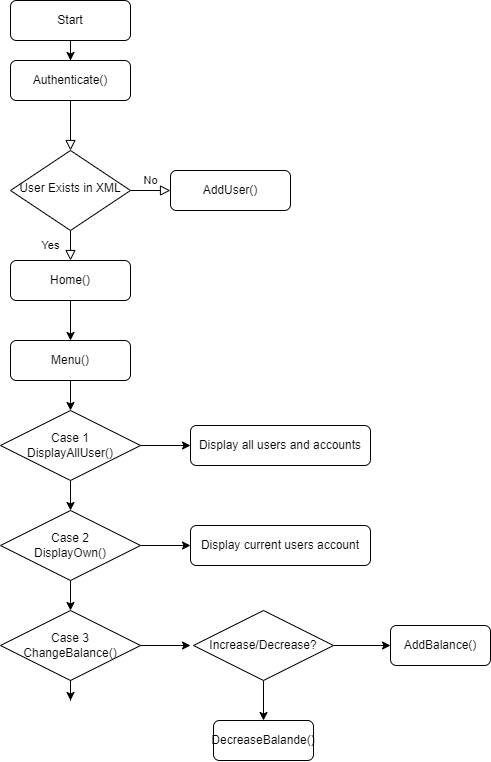

The diagram above was exported from draw.io. Its source (the exported page's mxGraphModel, read from the mxfile embedded in the PNG):
<mxGraphModel dx="938" dy="575" grid="1" gridSize="10" guides="1" tooltips="1" connect="1" arrows="1" fold="1" page="1" pageScale="1" pageWidth="827" pageHeight="1169" background="#ffffff" math="0" shadow="0">
  <root>
    <mxCell id="WIyWlLk6GJQsqaUBKTNV-0" />
    <mxCell id="WIyWlLk6GJQsqaUBKTNV-1" parent="WIyWlLk6GJQsqaUBKTNV-0" />
    <mxCell id="WIyWlLk6GJQsqaUBKTNV-2" value="" style="rounded=0;html=1;jettySize=auto;orthogonalLoop=1;fontSize=11;endArrow=block;endFill=0;endSize=8;strokeWidth=1;shadow=0;labelBackgroundColor=none;edgeStyle=orthogonalEdgeStyle;" parent="WIyWlLk6GJQsqaUBKTNV-1" source="WIyWlLk6GJQsqaUBKTNV-3" target="WIyWlLk6GJQsqaUBKTNV-6" edge="1">
      <mxGeometry relative="1" as="geometry" />
    </mxCell>
    <mxCell id="WIyWlLk6GJQsqaUBKTNV-3" value="Authenticate()" style="rounded=1;whiteSpace=wrap;html=1;fontSize=12;glass=0;strokeWidth=1;shadow=0;" parent="WIyWlLk6GJQsqaUBKTNV-1" vertex="1">
      <mxGeometry x="160" y="80" width="120" height="40" as="geometry" />
    </mxCell>
    <mxCell id="WIyWlLk6GJQsqaUBKTNV-4" value="Yes" style="rounded=0;html=1;jettySize=auto;orthogonalLoop=1;fontSize=11;endArrow=block;endFill=0;endSize=8;strokeWidth=1;shadow=0;labelBackgroundColor=none;edgeStyle=orthogonalEdgeStyle;" parent="WIyWlLk6GJQsqaUBKTNV-1" source="WIyWlLk6GJQsqaUBKTNV-6" edge="1">
      <mxGeometry y="20" relative="1" as="geometry">
        <mxPoint as="offset" />
        <mxPoint x="220" y="280" as="targetPoint" />
      </mxGeometry>
    </mxCell>
    <mxCell id="WIyWlLk6GJQsqaUBKTNV-5" value="No" style="edgeStyle=orthogonalEdgeStyle;rounded=0;html=1;jettySize=auto;orthogonalLoop=1;fontSize=11;endArrow=block;endFill=0;endSize=8;strokeWidth=1;shadow=0;labelBackgroundColor=none;" parent="WIyWlLk6GJQsqaUBKTNV-1" source="WIyWlLk6GJQsqaUBKTNV-6" target="WIyWlLk6GJQsqaUBKTNV-7" edge="1">
      <mxGeometry y="10" relative="1" as="geometry">
        <mxPoint as="offset" />
      </mxGeometry>
    </mxCell>
    <mxCell id="WIyWlLk6GJQsqaUBKTNV-6" value="User Exists in XML" style="rhombus;whiteSpace=wrap;html=1;shadow=0;fontFamily=Helvetica;fontSize=12;align=center;strokeWidth=1;spacing=6;spacingTop=-4;" parent="WIyWlLk6GJQsqaUBKTNV-1" vertex="1">
      <mxGeometry x="160" y="170" width="120" height="80" as="geometry" />
    </mxCell>
    <mxCell id="PF5yn_nCVvLUtrJDxi0B-1" style="edgeStyle=orthogonalEdgeStyle;rounded=0;orthogonalLoop=1;jettySize=auto;html=1;entryX=1;entryY=0.5;entryDx=0;entryDy=0;strokeColor=#FFFFFF;" edge="1" parent="WIyWlLk6GJQsqaUBKTNV-1" source="WIyWlLk6GJQsqaUBKTNV-7" target="WIyWlLk6GJQsqaUBKTNV-12">
      <mxGeometry relative="1" as="geometry">
        <Array as="points">
          <mxPoint x="380" y="300" />
        </Array>
      </mxGeometry>
    </mxCell>
    <mxCell id="WIyWlLk6GJQsqaUBKTNV-7" value="AddUser()" style="rounded=1;whiteSpace=wrap;html=1;fontSize=12;glass=0;strokeWidth=1;shadow=0;" parent="WIyWlLk6GJQsqaUBKTNV-1" vertex="1">
      <mxGeometry x="320" y="190" width="120" height="40" as="geometry" />
    </mxCell>
    <mxCell id="PF5yn_nCVvLUtrJDxi0B-4" style="edgeStyle=orthogonalEdgeStyle;rounded=0;orthogonalLoop=1;jettySize=auto;html=1;" edge="1" parent="WIyWlLk6GJQsqaUBKTNV-1" source="WIyWlLk6GJQsqaUBKTNV-12" target="PF5yn_nCVvLUtrJDxi0B-6">
      <mxGeometry relative="1" as="geometry">
        <mxPoint x="220" y="420" as="targetPoint" />
      </mxGeometry>
    </mxCell>
    <mxCell id="WIyWlLk6GJQsqaUBKTNV-12" value="Home()" style="rounded=1;whiteSpace=wrap;html=1;fontSize=12;glass=0;strokeWidth=1;shadow=0;" parent="WIyWlLk6GJQsqaUBKTNV-1" vertex="1">
      <mxGeometry x="160" y="280" width="120" height="40" as="geometry" />
    </mxCell>
    <mxCell id="PF5yn_nCVvLUtrJDxi0B-3" style="edgeStyle=orthogonalEdgeStyle;rounded=0;orthogonalLoop=1;jettySize=auto;html=1;" edge="1" parent="WIyWlLk6GJQsqaUBKTNV-1" source="PF5yn_nCVvLUtrJDxi0B-2" target="WIyWlLk6GJQsqaUBKTNV-3">
      <mxGeometry relative="1" as="geometry" />
    </mxCell>
    <mxCell id="PF5yn_nCVvLUtrJDxi0B-2" value="Start" style="rounded=1;whiteSpace=wrap;html=1;fontSize=12;glass=0;strokeWidth=1;shadow=0;" vertex="1" parent="WIyWlLk6GJQsqaUBKTNV-1">
      <mxGeometry x="160" y="20" width="120" height="40" as="geometry" />
    </mxCell>
    <mxCell id="PF5yn_nCVvLUtrJDxi0B-7" style="edgeStyle=orthogonalEdgeStyle;rounded=0;orthogonalLoop=1;jettySize=auto;html=1;strokeColor=#FFFFFF;" edge="1" parent="WIyWlLk6GJQsqaUBKTNV-1" source="PF5yn_nCVvLUtrJDxi0B-6">
      <mxGeometry relative="1" as="geometry">
        <mxPoint x="220" y="450" as="targetPoint" />
      </mxGeometry>
    </mxCell>
    <mxCell id="PF5yn_nCVvLUtrJDxi0B-10" style="edgeStyle=orthogonalEdgeStyle;rounded=0;orthogonalLoop=1;jettySize=auto;html=1;strokeColor=#FFFFFF;" edge="1" parent="WIyWlLk6GJQsqaUBKTNV-1" source="PF5yn_nCVvLUtrJDxi0B-6" target="PF5yn_nCVvLUtrJDxi0B-9">
      <mxGeometry relative="1" as="geometry" />
    </mxCell>
    <mxCell id="PF5yn_nCVvLUtrJDxi0B-11" style="edgeStyle=orthogonalEdgeStyle;rounded=0;orthogonalLoop=1;jettySize=auto;html=1;strokeColor=#000000;" edge="1" parent="WIyWlLk6GJQsqaUBKTNV-1" source="PF5yn_nCVvLUtrJDxi0B-6" target="PF5yn_nCVvLUtrJDxi0B-9">
      <mxGeometry relative="1" as="geometry" />
    </mxCell>
    <mxCell id="PF5yn_nCVvLUtrJDxi0B-6" value="Menu()" style="rounded=1;whiteSpace=wrap;html=1;" vertex="1" parent="WIyWlLk6GJQsqaUBKTNV-1">
      <mxGeometry x="160" y="360" width="120" height="40" as="geometry" />
    </mxCell>
    <mxCell id="PF5yn_nCVvLUtrJDxi0B-12" style="edgeStyle=orthogonalEdgeStyle;rounded=0;orthogonalLoop=1;jettySize=auto;html=1;strokeColor=#000000;entryX=0;entryY=0.5;entryDx=0;entryDy=0;" edge="1" parent="WIyWlLk6GJQsqaUBKTNV-1" source="PF5yn_nCVvLUtrJDxi0B-9" target="PF5yn_nCVvLUtrJDxi0B-13">
      <mxGeometry relative="1" as="geometry">
        <mxPoint x="350" y="465" as="targetPoint" />
      </mxGeometry>
    </mxCell>
    <mxCell id="PF5yn_nCVvLUtrJDxi0B-17" style="edgeStyle=orthogonalEdgeStyle;rounded=0;orthogonalLoop=1;jettySize=auto;html=1;entryX=0.5;entryY=0;entryDx=0;entryDy=0;strokeColor=#000000;" edge="1" parent="WIyWlLk6GJQsqaUBKTNV-1" source="PF5yn_nCVvLUtrJDxi0B-9" target="PF5yn_nCVvLUtrJDxi0B-14">
      <mxGeometry relative="1" as="geometry" />
    </mxCell>
    <mxCell id="PF5yn_nCVvLUtrJDxi0B-9" value="Case 1&lt;br&gt;DisplayAllUser()" style="rhombus;whiteSpace=wrap;html=1;" vertex="1" parent="WIyWlLk6GJQsqaUBKTNV-1">
      <mxGeometry x="150" y="430" width="140" height="70" as="geometry" />
    </mxCell>
    <mxCell id="PF5yn_nCVvLUtrJDxi0B-13" value="Display all users and accounts" style="rounded=1;whiteSpace=wrap;html=1;" vertex="1" parent="WIyWlLk6GJQsqaUBKTNV-1">
      <mxGeometry x="340" y="445" width="180" height="40" as="geometry" />
    </mxCell>
    <mxCell id="PF5yn_nCVvLUtrJDxi0B-16" style="edgeStyle=orthogonalEdgeStyle;rounded=0;orthogonalLoop=1;jettySize=auto;html=1;entryX=0;entryY=0.5;entryDx=0;entryDy=0;strokeColor=#000000;" edge="1" parent="WIyWlLk6GJQsqaUBKTNV-1" source="PF5yn_nCVvLUtrJDxi0B-14" target="PF5yn_nCVvLUtrJDxi0B-15">
      <mxGeometry relative="1" as="geometry" />
    </mxCell>
    <mxCell id="PF5yn_nCVvLUtrJDxi0B-23" style="edgeStyle=orthogonalEdgeStyle;rounded=0;orthogonalLoop=1;jettySize=auto;html=1;strokeColor=#000000;" edge="1" parent="WIyWlLk6GJQsqaUBKTNV-1" source="PF5yn_nCVvLUtrJDxi0B-14" target="PF5yn_nCVvLUtrJDxi0B-18">
      <mxGeometry relative="1" as="geometry" />
    </mxCell>
    <mxCell id="PF5yn_nCVvLUtrJDxi0B-14" value="Case 2&lt;br&gt;DisplayOwn()" style="rhombus;whiteSpace=wrap;html=1;" vertex="1" parent="WIyWlLk6GJQsqaUBKTNV-1">
      <mxGeometry x="150" y="530" width="140" height="70" as="geometry" />
    </mxCell>
    <mxCell id="PF5yn_nCVvLUtrJDxi0B-15" value="Display current users account" style="rounded=1;whiteSpace=wrap;html=1;" vertex="1" parent="WIyWlLk6GJQsqaUBKTNV-1">
      <mxGeometry x="340" y="545" width="180" height="40" as="geometry" />
    </mxCell>
    <mxCell id="PF5yn_nCVvLUtrJDxi0B-20" style="edgeStyle=orthogonalEdgeStyle;rounded=0;orthogonalLoop=1;jettySize=auto;html=1;strokeColor=#000000;" edge="1" parent="WIyWlLk6GJQsqaUBKTNV-1" source="PF5yn_nCVvLUtrJDxi0B-18">
      <mxGeometry relative="1" as="geometry">
        <mxPoint x="220" y="720" as="targetPoint" />
      </mxGeometry>
    </mxCell>
    <mxCell id="PF5yn_nCVvLUtrJDxi0B-21" style="edgeStyle=orthogonalEdgeStyle;rounded=0;orthogonalLoop=1;jettySize=auto;html=1;entryX=0;entryY=0.5;entryDx=0;entryDy=0;strokeColor=#000000;" edge="1" parent="WIyWlLk6GJQsqaUBKTNV-1" source="PF5yn_nCVvLUtrJDxi0B-18">
      <mxGeometry relative="1" as="geometry">
        <mxPoint x="340" y="665" as="targetPoint" />
      </mxGeometry>
    </mxCell>
    <mxCell id="PF5yn_nCVvLUtrJDxi0B-18" value="Case 3&lt;br&gt;ChangeBalance()" style="rhombus;whiteSpace=wrap;html=1;" vertex="1" parent="WIyWlLk6GJQsqaUBKTNV-1">
      <mxGeometry x="150" y="630" width="140" height="70" as="geometry" />
    </mxCell>
    <mxCell id="PF5yn_nCVvLUtrJDxi0B-24" style="edgeStyle=orthogonalEdgeStyle;rounded=0;orthogonalLoop=1;jettySize=auto;html=1;strokeColor=#000000;" edge="1" parent="WIyWlLk6GJQsqaUBKTNV-1" source="PF5yn_nCVvLUtrJDxi0B-22">
      <mxGeometry relative="1" as="geometry">
        <mxPoint x="540" y="665" as="targetPoint" />
      </mxGeometry>
    </mxCell>
    <mxCell id="PF5yn_nCVvLUtrJDxi0B-28" style="edgeStyle=orthogonalEdgeStyle;rounded=0;orthogonalLoop=1;jettySize=auto;html=1;strokeColor=#000000;" edge="1" parent="WIyWlLk6GJQsqaUBKTNV-1" source="PF5yn_nCVvLUtrJDxi0B-22" target="PF5yn_nCVvLUtrJDxi0B-27">
      <mxGeometry relative="1" as="geometry" />
    </mxCell>
    <mxCell id="PF5yn_nCVvLUtrJDxi0B-22" value="Increase/Decrease?" style="rhombus;whiteSpace=wrap;html=1;" vertex="1" parent="WIyWlLk6GJQsqaUBKTNV-1">
      <mxGeometry x="343" y="630" width="140" height="70" as="geometry" />
    </mxCell>
    <mxCell id="PF5yn_nCVvLUtrJDxi0B-26" value="AddBalance()" style="rounded=1;whiteSpace=wrap;html=1;" vertex="1" parent="WIyWlLk6GJQsqaUBKTNV-1">
      <mxGeometry x="540" y="645" width="100" height="40" as="geometry" />
    </mxCell>
    <mxCell id="PF5yn_nCVvLUtrJDxi0B-27" value="DecreaseBalande()" style="rounded=1;whiteSpace=wrap;html=1;" vertex="1" parent="WIyWlLk6GJQsqaUBKTNV-1">
      <mxGeometry x="363" y="740" width="100" height="40" as="geometry" />
    </mxCell>
  </root>
</mxGraphModel>